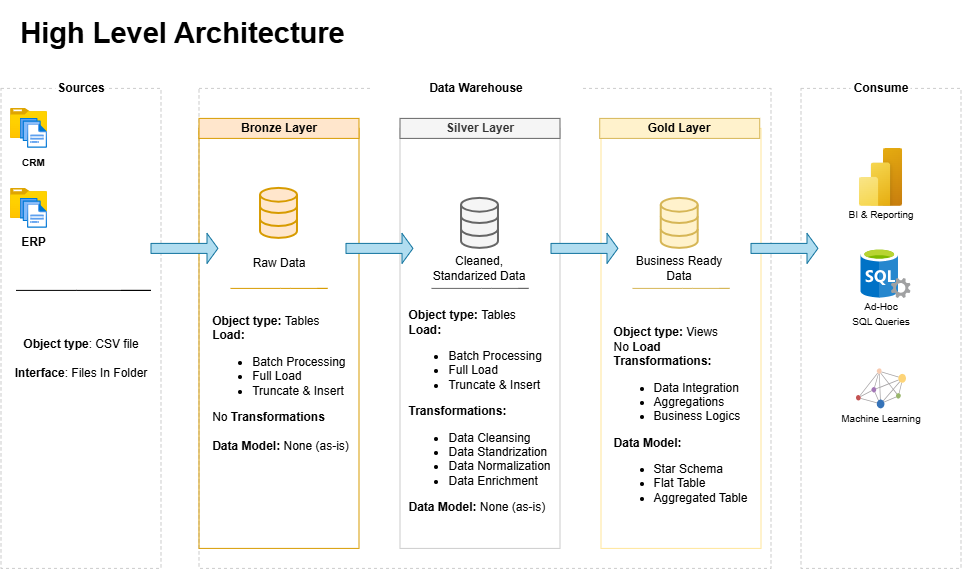

The diagram above was exported from draw.io. Its source (the exported page's mxGraphModel, read from the mxfile embedded in the PNG):
<mxGraphModel dx="974" dy="733" grid="1" gridSize="10" guides="1" tooltips="1" connect="1" arrows="1" fold="1" page="1" pageScale="1" pageWidth="850" pageHeight="1100" math="0" shadow="0">
  <root>
    <mxCell id="0" />
    <mxCell id="1" parent="0" />
    <mxCell id="TSHpGl-CmML78SnUmLby-55" parent="1" style="rounded=0;whiteSpace=wrap;html=1;fillColor=none;dashed=1;strokeColor=#CCCCCC;" value="" vertex="1">
      <mxGeometry height="480" width="572" x="278" y="120" as="geometry" />
    </mxCell>
    <mxCell id="TSHpGl-CmML78SnUmLby-4" parent="1" style="rounded=0;whiteSpace=wrap;html=1;strokeColor=none;" value="&lt;b&gt;Data Warehouse&lt;/b&gt;" vertex="1">
      <mxGeometry height="40" width="210" x="450" y="100" as="geometry" />
    </mxCell>
    <mxCell id="TSHpGl-CmML78SnUmLby-11" parent="1" style="rounded=0;whiteSpace=wrap;html=1;fillColor=none;strokeColor=#d79b00;" value="" vertex="1">
      <mxGeometry height="420" width="160" x="278" y="160" as="geometry" />
    </mxCell>
    <mxCell id="TSHpGl-CmML78SnUmLby-13" parent="1" style="rounded=0;whiteSpace=wrap;html=1;fillColor=none;strokeColor=#CCCCCC;" value="" vertex="1">
      <mxGeometry height="420" width="160" x="479" y="160" as="geometry" />
    </mxCell>
    <mxCell id="TSHpGl-CmML78SnUmLby-1" parent="1" style="rounded=0;whiteSpace=wrap;html=1;fillColor=none;dashed=1;strokeColor=#CCCCCC;" value="" vertex="1">
      <mxGeometry height="480" width="160" x="80" y="120" as="geometry" />
    </mxCell>
    <mxCell id="TSHpGl-CmML78SnUmLby-2" parent="1" style="rounded=0;whiteSpace=wrap;html=1;strokeColor=none;" value="&lt;b&gt;Sources&lt;/b&gt;" vertex="1">
      <mxGeometry height="40" width="50" x="135" y="100" as="geometry" />
    </mxCell>
    <mxCell id="TSHpGl-CmML78SnUmLby-8" parent="1" style="rounded=0;whiteSpace=wrap;html=1;fillColor=none;dashed=1;strokeColor=#CCCCCC;" value="" vertex="1">
      <mxGeometry height="480" width="160" x="880" y="120" as="geometry" />
    </mxCell>
    <mxCell id="TSHpGl-CmML78SnUmLby-9" parent="1" style="rounded=0;whiteSpace=wrap;html=1;strokeColor=none;" value="&lt;b&gt;Consume&lt;/b&gt;" vertex="1">
      <mxGeometry height="40" width="60" x="930" y="100" as="geometry" />
    </mxCell>
    <mxCell id="TSHpGl-CmML78SnUmLby-10" parent="1" style="rounded=0;whiteSpace=wrap;html=1;fillColor=#ffe6cc;strokeColor=#d79b00;fontStyle=1" value="Bronze Layer" vertex="1">
      <mxGeometry height="20" width="160" x="278" y="150" as="geometry" />
    </mxCell>
    <mxCell id="TSHpGl-CmML78SnUmLby-12" parent="1" style="rounded=0;whiteSpace=wrap;html=1;fillColor=#f5f5f5;strokeColor=#666666;fontColor=#333333;fontStyle=1" value="Silver Layer" vertex="1">
      <mxGeometry height="20" width="160" x="479" y="150" as="geometry" />
    </mxCell>
    <mxCell id="TSHpGl-CmML78SnUmLby-17" parent="1" style="image;aspect=fixed;html=1;points=[];align=center;fontSize=12;image=img/lib/azure2/general/Folder_Blank.svg;" value="" vertex="1">
      <mxGeometry height="30" width="36.96" x="89.53" y="140" as="geometry" />
    </mxCell>
    <mxCell id="TSHpGl-CmML78SnUmLby-18" parent="1" style="image;aspect=fixed;html=1;points=[];align=center;fontSize=12;image=img/lib/azure2/general/Files.svg;" value="&lt;b&gt;&lt;font style=&quot;font-size: 10px;&quot;&gt;CRM&lt;/font&gt;&lt;/b&gt;" vertex="1">
      <mxGeometry height="30" width="27.43" x="99.06" y="150" as="geometry" />
    </mxCell>
    <mxCell id="TSHpGl-CmML78SnUmLby-20" parent="1" style="image;aspect=fixed;html=1;points=[];align=center;fontSize=12;image=img/lib/azure2/general/Folder_Blank.svg;" value="" vertex="1">
      <mxGeometry height="30" width="36.96" x="89.53" y="220" as="geometry" />
    </mxCell>
    <mxCell id="TSHpGl-CmML78SnUmLby-19" parent="1" style="image;aspect=fixed;html=1;points=[];align=center;fontSize=12;image=img/lib/azure2/general/Files.svg;" value="&lt;b&gt;ERP&lt;/b&gt;" vertex="1">
      <mxGeometry height="30" width="27.43" x="99.06" y="230" as="geometry" />
    </mxCell>
    <mxCell id="TSHpGl-CmML78SnUmLby-29" edge="1" parent="1" style="endArrow=none;html=1;rounded=0;" value="">
      <mxGeometry height="50" relative="1" width="50" as="geometry">
        <Array as="points">
          <mxPoint x="145" y="322" />
          <mxPoint x="155.24" y="322" />
          <mxPoint x="205" y="322" />
          <mxPoint x="230" y="322" />
        </Array>
        <mxPoint x="95" y="322" as="sourcePoint" />
        <mxPoint x="200" y="322" as="targetPoint" />
      </mxGeometry>
    </mxCell>
    <mxCell id="TSHpGl-CmML78SnUmLby-31" parent="1" style="text;html=1;whiteSpace=wrap;strokeColor=none;fillColor=none;align=center;verticalAlign=middle;rounded=0;" value="&lt;font&gt;&lt;b style=&quot;&quot;&gt;Object type&lt;/b&gt;: CSV file&lt;/font&gt;&lt;div&gt;&lt;font&gt;&lt;br&gt;&lt;/font&gt;&lt;div&gt;&lt;font&gt;&lt;b style=&quot;&quot;&gt;Interface&lt;/b&gt;: Files In Folder&lt;/font&gt;&lt;/div&gt;&lt;/div&gt;" vertex="1">
      <mxGeometry height="80" width="160" x="80" y="350" as="geometry" />
    </mxCell>
    <mxCell id="TSHpGl-CmML78SnUmLby-32" parent="1" style="html=1;verticalLabelPosition=bottom;align=center;labelBackgroundColor=#ffffff;verticalAlign=top;strokeWidth=2;strokeColor=#d79b00;shadow=0;dashed=0;shape=mxgraph.ios7.icons.data;fillColor=#ffe6cc;" value="" vertex="1">
      <mxGeometry height="50" width="36.96" x="339.52" y="220" as="geometry" />
    </mxCell>
    <mxCell id="TSHpGl-CmML78SnUmLby-34" parent="1" style="html=1;verticalLabelPosition=bottom;align=center;labelBackgroundColor=#ffffff;verticalAlign=top;strokeWidth=2;strokeColor=#666666;shadow=0;dashed=0;shape=mxgraph.ios7.icons.data;fillColor=#f5f5f5;fontColor=#333333;" value="" vertex="1">
      <mxGeometry height="50" width="36.96" x="540.52" y="230" as="geometry" />
    </mxCell>
    <mxCell id="TSHpGl-CmML78SnUmLby-35" parent="1" style="html=1;verticalLabelPosition=bottom;align=center;labelBackgroundColor=#ffffff;verticalAlign=top;strokeWidth=2;strokeColor=#d6b656;shadow=0;dashed=0;shape=mxgraph.ios7.icons.data;fillColor=#fff2cc;" value="" vertex="1">
      <mxGeometry height="50" width="36.96" x="740.24" y="230" as="geometry" />
    </mxCell>
    <mxCell id="TSHpGl-CmML78SnUmLby-36" parent="1" style="shape=singleArrow;whiteSpace=wrap;html=1;arrowWidth=0.3333333333333333;arrowSize=0.16367980884109887;fillColor=#b1ddf0;strokeColor=#10739e;" value="" vertex="1">
      <mxGeometry height="30" width="66.96" x="230" y="265" as="geometry" />
    </mxCell>
    <mxCell id="TSHpGl-CmML78SnUmLby-37" parent="1" style="shape=singleArrow;whiteSpace=wrap;html=1;arrowWidth=0.3333333333333333;arrowSize=0.16367980884109887;fillColor=#b1ddf0;strokeColor=#10739e;" value="" vertex="1">
      <mxGeometry height="30" width="66.96" x="425" y="265" as="geometry" />
    </mxCell>
    <mxCell id="TSHpGl-CmML78SnUmLby-42" parent="1" style="text;html=1;whiteSpace=wrap;strokeColor=none;fillColor=none;align=center;verticalAlign=middle;rounded=0;" value="Raw Data" vertex="1">
      <mxGeometry height="30" width="60" x="328" y="280" as="geometry" />
    </mxCell>
    <mxCell id="TSHpGl-CmML78SnUmLby-43" parent="1" style="text;html=1;whiteSpace=wrap;strokeColor=none;fillColor=none;align=center;verticalAlign=middle;rounded=0;" value="Cleaned, Standarized Data" vertex="1">
      <mxGeometry height="30" width="110.48" x="503.76" y="285" as="geometry" />
    </mxCell>
    <mxCell id="TSHpGl-CmML78SnUmLby-44" parent="1" style="text;html=1;whiteSpace=wrap;strokeColor=none;fillColor=none;align=center;verticalAlign=middle;rounded=0;" value="Business Ready Data" vertex="1">
      <mxGeometry height="30" width="110.48" x="703.48" y="285" as="geometry" />
    </mxCell>
    <mxCell id="TSHpGl-CmML78SnUmLby-45" edge="1" parent="1" style="endArrow=none;html=1;rounded=0;fillColor=#ffe6cc;strokeColor=#d79b00;" value="">
      <mxGeometry height="50" relative="1" width="50" as="geometry">
        <Array as="points">
          <mxPoint x="359.5" y="320" />
          <mxPoint x="369.74" y="320" />
          <mxPoint x="406.5" y="320" />
        </Array>
        <mxPoint x="309.5" y="320" as="sourcePoint" />
        <mxPoint x="396.5" y="320" as="targetPoint" />
      </mxGeometry>
    </mxCell>
    <mxCell id="TSHpGl-CmML78SnUmLby-46" edge="1" parent="1" style="endArrow=none;html=1;rounded=0;fillColor=#f5f5f5;strokeColor=#666666;" value="">
      <mxGeometry height="50" relative="1" width="50" as="geometry">
        <Array as="points">
          <mxPoint x="560.5" y="320" />
          <mxPoint x="570.74" y="320" />
          <mxPoint x="607.5" y="320" />
        </Array>
        <mxPoint x="510.5" y="320" as="sourcePoint" />
        <mxPoint x="597.5" y="320" as="targetPoint" />
      </mxGeometry>
    </mxCell>
    <mxCell id="TSHpGl-CmML78SnUmLby-47" edge="1" parent="1" style="endArrow=none;html=1;rounded=0;fillColor=#fff2cc;strokeColor=#d6b656;" value="">
      <mxGeometry height="50" relative="1" width="50" as="geometry">
        <Array as="points">
          <mxPoint x="761.5" y="320" />
          <mxPoint x="771.74" y="320" />
          <mxPoint x="808.5" y="320" />
        </Array>
        <mxPoint x="711.5" y="320" as="sourcePoint" />
        <mxPoint x="798.5" y="320" as="targetPoint" />
      </mxGeometry>
    </mxCell>
    <mxCell id="TSHpGl-CmML78SnUmLby-49" parent="1" style="text;html=1;whiteSpace=wrap;strokeColor=none;fillColor=none;align=center;verticalAlign=middle;rounded=0;" value="&lt;div style=&quot;text-align: left;&quot;&gt;&lt;font&gt;&lt;b style=&quot;background-color: transparent; color: light-dark(rgb(0, 0, 0), rgb(255, 255, 255));&quot;&gt;Object type&lt;/b&gt;&lt;span style=&quot;background-color: transparent; color: light-dark(rgb(0, 0, 0), rgb(255, 255, 255));&quot;&gt;&lt;b&gt;: &lt;/b&gt;Tables&lt;/span&gt;&lt;/font&gt;&lt;/div&gt;&lt;div style=&quot;text-align: left;&quot;&gt;&lt;font&gt;&lt;b style=&quot;background-color: transparent; color: light-dark(rgb(0, 0, 0), rgb(255, 255, 255));&quot;&gt;Load&lt;/b&gt;&lt;span style=&quot;background-color: transparent; color: light-dark(rgb(0, 0, 0), rgb(255, 255, 255));&quot;&gt;&lt;b&gt;:&amp;nbsp;&lt;/b&gt;&lt;/span&gt;&lt;/font&gt;&lt;/div&gt;&lt;div style=&quot;text-align: left;&quot;&gt;&lt;ul&gt;&lt;li&gt;&lt;span style=&quot;background-color: transparent; color: light-dark(rgb(0, 0, 0), rgb(255, 255, 255));&quot;&gt;&lt;font&gt;Batch Processing&lt;/font&gt;&lt;/span&gt;&lt;/li&gt;&lt;li&gt;&lt;span style=&quot;background-color: transparent; color: light-dark(rgb(0, 0, 0), rgb(255, 255, 255));&quot;&gt;&lt;font&gt;Full Load&lt;/font&gt;&lt;/span&gt;&lt;/li&gt;&lt;li&gt;&lt;span style=&quot;background-color: transparent; color: light-dark(rgb(0, 0, 0), rgb(255, 255, 255));&quot;&gt;&lt;font&gt;Truncate &amp;amp; Insert&lt;/font&gt;&lt;/span&gt;&lt;/li&gt;&lt;/ul&gt;&lt;div&gt;&lt;font&gt;No &lt;b&gt;Transformations&lt;/b&gt;&lt;/font&gt;&lt;/div&gt;&lt;div&gt;&lt;b&gt;&lt;font&gt;&lt;br&gt;&lt;/font&gt;&lt;/b&gt;&lt;/div&gt;&lt;div&gt;&lt;font&gt;&lt;b style=&quot;&quot;&gt;Data Model: &lt;/b&gt;None (as-is)&lt;/font&gt;&lt;/div&gt;&lt;/div&gt;" vertex="1">
      <mxGeometry height="170" width="144.76" x="287" y="330" as="geometry" />
    </mxCell>
    <mxCell id="TSHpGl-CmML78SnUmLby-15" parent="1" style="rounded=0;whiteSpace=wrap;html=1;fillColor=none;strokeColor=#FFE599;" value="" vertex="1">
      <mxGeometry height="420" width="160" x="680" y="160" as="geometry" />
    </mxCell>
    <mxCell id="TSHpGl-CmML78SnUmLby-14" parent="1" style="rounded=0;whiteSpace=wrap;html=1;fillColor=#fff2cc;strokeColor=#d6b656;fontStyle=1" value="Gold Layer" vertex="1">
      <mxGeometry height="20" width="160" x="678.72" y="150" as="geometry" />
    </mxCell>
    <mxCell id="TSHpGl-CmML78SnUmLby-56" edge="1" parent="1" source="TSHpGl-CmML78SnUmLby-8" style="edgeStyle=orthogonalEdgeStyle;rounded=0;orthogonalLoop=1;jettySize=auto;html=1;innerLoopWaypoints=1;exitX=0.5;exitY=1;exitDx=0;exitDy=0;" target="TSHpGl-CmML78SnUmLby-8">
      <mxGeometry relative="1" as="geometry" />
    </mxCell>
    <mxCell id="TSHpGl-CmML78SnUmLby-41" parent="1" style="shape=singleArrow;whiteSpace=wrap;html=1;arrowWidth=0.3333333333333333;arrowSize=0.16367980884109887;fillColor=#b1ddf0;strokeColor=#10739e;" value="" vertex="1">
      <mxGeometry height="30" width="66.96" x="830" y="265" as="geometry" />
    </mxCell>
    <mxCell id="TSHpGl-CmML78SnUmLby-40" parent="1" style="shape=singleArrow;whiteSpace=wrap;html=1;arrowWidth=0.3333333333333333;arrowSize=0.16367980884109887;fillColor=#b1ddf0;strokeColor=#10739e;" value="" vertex="1">
      <mxGeometry height="30" width="66.96" x="630" y="265" as="geometry" />
    </mxCell>
    <mxCell id="TSHpGl-CmML78SnUmLby-57" parent="1" style="text;html=1;whiteSpace=wrap;strokeColor=none;fillColor=none;align=center;verticalAlign=middle;rounded=0;" value="&lt;div style=&quot;text-align: left;&quot;&gt;&lt;font&gt;&lt;b style=&quot;background-color: transparent; color: light-dark(rgb(0, 0, 0), rgb(255, 255, 255));&quot;&gt;Object type&lt;/b&gt;&lt;span style=&quot;background-color: transparent; color: light-dark(rgb(0, 0, 0), rgb(255, 255, 255));&quot;&gt;&lt;b&gt;: &lt;/b&gt;Tables&lt;/span&gt;&lt;/font&gt;&lt;/div&gt;&lt;div style=&quot;text-align: left;&quot;&gt;&lt;font&gt;&lt;b style=&quot;background-color: transparent; color: light-dark(rgb(0, 0, 0), rgb(255, 255, 255));&quot;&gt;Load&lt;/b&gt;&lt;span style=&quot;background-color: transparent; color: light-dark(rgb(0, 0, 0), rgb(255, 255, 255));&quot;&gt;&lt;b&gt;:&amp;nbsp;&lt;/b&gt;&lt;/span&gt;&lt;/font&gt;&lt;/div&gt;&lt;div style=&quot;text-align: left;&quot;&gt;&lt;ul&gt;&lt;li&gt;&lt;span style=&quot;background-color: transparent; color: light-dark(rgb(0, 0, 0), rgb(255, 255, 255));&quot;&gt;&lt;font&gt;Batch Processing&lt;/font&gt;&lt;/span&gt;&lt;/li&gt;&lt;li&gt;&lt;span style=&quot;background-color: transparent; color: light-dark(rgb(0, 0, 0), rgb(255, 255, 255));&quot;&gt;&lt;font&gt;Full Load&lt;/font&gt;&lt;/span&gt;&lt;/li&gt;&lt;li&gt;&lt;span style=&quot;background-color: transparent; color: light-dark(rgb(0, 0, 0), rgb(255, 255, 255));&quot;&gt;&lt;font&gt;Truncate &amp;amp; Insert&lt;/font&gt;&lt;/span&gt;&lt;/li&gt;&lt;/ul&gt;&lt;div&gt;&lt;font&gt;&lt;b&gt;Transformations:&lt;/b&gt;&lt;/font&gt;&lt;/div&gt;&lt;div&gt;&lt;ul&gt;&lt;li&gt;Data Cleansing&lt;/li&gt;&lt;li&gt;Data Standrization&lt;/li&gt;&lt;li&gt;Data Normalization&lt;/li&gt;&lt;li&gt;Data Enrichment&lt;/li&gt;&lt;/ul&gt;&lt;div&gt;&lt;b&gt;Data Model:&lt;/b&gt;&amp;nbsp;None (as-is)&lt;/div&gt;&lt;div&gt;&lt;b&gt;&lt;br&gt;&lt;/b&gt;&lt;/div&gt;&lt;/div&gt;&lt;/div&gt;" vertex="1">
      <mxGeometry height="240" width="144.76" x="486.62" y="330" as="geometry" />
    </mxCell>
    <mxCell id="TSHpGl-CmML78SnUmLby-58" parent="1" style="text;html=1;whiteSpace=wrap;strokeColor=none;fillColor=none;align=center;verticalAlign=middle;rounded=0;" value="&lt;div style=&quot;text-align: left;&quot;&gt;&lt;font&gt;&lt;b style=&quot;background-color: transparent; color: light-dark(rgb(0, 0, 0), rgb(255, 255, 255));&quot;&gt;Object type&lt;/b&gt;&lt;span style=&quot;background-color: transparent; color: light-dark(rgb(0, 0, 0), rgb(255, 255, 255));&quot;&gt;&lt;b&gt;:&lt;/b&gt; Views&lt;/span&gt;&lt;/font&gt;&lt;/div&gt;&lt;div style=&quot;text-align: left;&quot;&gt;No &lt;b&gt;Load&lt;/b&gt;&lt;/div&gt;&lt;div style=&quot;text-align: left;&quot;&gt;&lt;div&gt;&lt;font&gt;&lt;b&gt;Transformations:&lt;/b&gt;&lt;/font&gt;&lt;/div&gt;&lt;div&gt;&lt;ul&gt;&lt;li&gt;Data Integration&lt;/li&gt;&lt;li&gt;Aggregations&lt;/li&gt;&lt;li&gt;Business Logics&lt;/li&gt;&lt;/ul&gt;&lt;div&gt;&lt;b&gt;Data Model:&lt;/b&gt;&amp;nbsp;&lt;/div&gt;&lt;div&gt;&lt;ul&gt;&lt;li&gt;Star Schema&lt;/li&gt;&lt;li&gt;Flat Table&lt;/li&gt;&lt;li&gt;Aggregated Table&lt;/li&gt;&lt;/ul&gt;&lt;/div&gt;&lt;div&gt;&lt;b&gt;&lt;br&gt;&lt;/b&gt;&lt;/div&gt;&lt;/div&gt;&lt;/div&gt;" vertex="1">
      <mxGeometry height="240" width="144.76" x="687.62" y="340" as="geometry" />
    </mxCell>
    <mxCell id="TSHpGl-CmML78SnUmLby-59" parent="1" style="image;aspect=fixed;html=1;points=[];align=center;fontSize=12;image=img/lib/azure2/power_platform/PowerBI.svg;" value="" vertex="1">
      <mxGeometry height="58" width="43.5" x="938.25" y="180" as="geometry" />
    </mxCell>
    <mxCell id="TSHpGl-CmML78SnUmLby-60" parent="1" style="text;html=1;whiteSpace=wrap;strokeColor=none;fillColor=none;align=center;verticalAlign=middle;rounded=0;" value="&lt;font style=&quot;font-size: 10px;&quot;&gt;BI &amp;amp; Reporting&lt;/font&gt;" vertex="1">
      <mxGeometry height="17" width="100" x="910" y="238" as="geometry" />
    </mxCell>
    <mxCell id="TSHpGl-CmML78SnUmLby-89" parent="1" style="image;sketch=0;aspect=fixed;html=1;points=[];align=center;fontSize=12;image=img/lib/mscae/SQL_Servers.svg;" value="" vertex="1">
      <mxGeometry height="50" width="50" x="940" y="280" as="geometry" />
    </mxCell>
    <mxCell id="TSHpGl-CmML78SnUmLby-90" parent="1" style="text;html=1;whiteSpace=wrap;strokeColor=none;fillColor=none;align=center;verticalAlign=middle;rounded=0;" value="&lt;font style=&quot;font-size: 10px;&quot;&gt;Ad-Hoc&lt;/font&gt;&lt;div&gt;&lt;font style=&quot;font-size: 10px;&quot;&gt;SQL Queries&lt;/font&gt;&lt;/div&gt;" vertex="1">
      <mxGeometry height="30" width="100" x="910" y="330" as="geometry" />
    </mxCell>
    <mxCell id="TSHpGl-CmML78SnUmLby-91" parent="1" style="dashed=0;outlineConnect=0;html=1;align=center;labelPosition=center;verticalLabelPosition=bottom;verticalAlign=top;shape=mxgraph.weblogos.dzone" value="" vertex="1">
      <mxGeometry height="40" width="50" x="935" y="400" as="geometry" />
    </mxCell>
    <mxCell id="TSHpGl-CmML78SnUmLby-92" parent="1" style="text;html=1;whiteSpace=wrap;strokeColor=none;fillColor=none;align=center;verticalAlign=middle;rounded=0;" value="&lt;font style=&quot;font-size: 10px;&quot;&gt;Machine Learning&lt;/font&gt;" vertex="1">
      <mxGeometry height="17" width="100" x="910" y="441.5" as="geometry" />
    </mxCell>
    <mxCell id="TSHpGl-CmML78SnUmLby-93" parent="1" style="text;html=1;whiteSpace=wrap;strokeColor=none;fillColor=none;align=center;verticalAlign=middle;rounded=0;" value="&lt;h1&gt;&lt;font style=&quot;font-size: 29px;&quot;&gt;High Level Architecture&lt;/font&gt;&lt;/h1&gt;" vertex="1">
      <mxGeometry height="30" width="352.76" x="85.24" y="50" as="geometry" />
    </mxCell>
  </root>
</mxGraphModel>